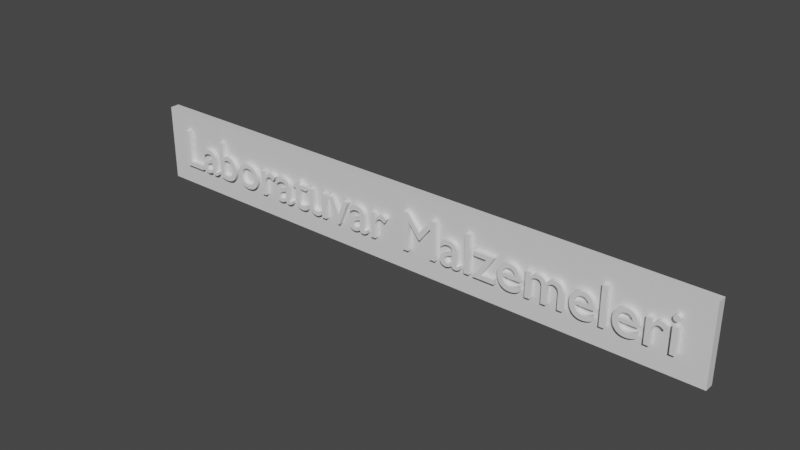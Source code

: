# Source: lab_malzemeler_yaz.blend  (saved by Blender 3.0.42; exported with 4.5.12 LTS)
import bpy
from mathutils import Matrix  # noqa: F401  (used for matrix-valued properties, if any)

bpy.ops.wm.read_factory_settings(use_empty=True)
scene = bpy.context.scene
scene.name = 'Scene'

# ---- collections
col_collection = bpy.data.collections.new('Collection'); scene.collection.children.link(col_collection)

# ---- materials (node trees are filled in below, after node groups)
mat_material_001 = bpy.data.materials.new('Material.001')
mat_material_001.alpha_threshold = 0.0
mat_material_001.use_transparent_shadow = False
mat_material_001.line_color = (0.0, 0.0, 0.0, 1.0)

# ---- material node trees
mat_material_001.use_nodes = True; mat_material_001.node_tree.nodes.clear()
_N = mat_material_001.node_tree.nodes; _L = mat_material_001.node_tree.links
n0 = _N.new('ShaderNodeOutputMaterial'); n0.name = 'Material Output'; n0.location = (300, 300)
n1 = _N.new('ShaderNodeBsdfPrincipled'); n1.name = 'Principled BSDF'; n1.location = (10, 300)
n1.distribution = 'GGX'
n1.subsurface_method = 'RANDOM_WALK_SKIN'
n1.inputs[2].default_value = 0.4
n1.inputs[3].default_value = 1.45
n1.inputs[27].default_value = (0.0, 0.0, 0.0, 1.0)
n1.inputs[28].default_value = 1.0
_L.new(n1.outputs[0], n0.inputs[0])
n0.is_active_output = True

# ---- world
world_world = bpy.data.worlds.new('World'); scene.world = world_world
world_world.use_nodes = True; world_world.node_tree.nodes.clear()
_N = world_world.node_tree.nodes; _L = world_world.node_tree.links
n0 = _N.new('ShaderNodeOutputWorld'); n0.name = 'World Output'; n0.location = (300, 300)
n1 = _N.new('ShaderNodeBackground'); n1.name = 'Background'; n1.location = (10, 300)
n1.inputs[0].default_value = (0.05088, 0.05088, 0.05088, 1.0)
_L.new(n1.outputs[0], n0.inputs[0])
n0.is_active_output = True
world_world.color = (0.05088, 0.05088, 0.05088)
world_world.use_sun_shadow = False
world_world.sun_shadow_jitter_overblur = 0.0

# ---- meshes
me_cube_001 = bpy.data.meshes.new('Cube.001')
me_cube_001.from_pydata([(1.0, -0.6784, 1.0), (1.0, -0.6784, -0.3904), (1.0, -0.8479, 1.0), (1.0, -0.8479, -0.3904), (-9.831, -0.6784, 1.0), (-9.831, -0.6784, -0.3904), (-9.831, -0.8479, 1.0), (-9.831, -0.8479, -0.3904)], [], [(0, 4, 6, 2), (3, 2, 6, 7), (7, 6, 4, 5), (5, 1, 3, 7), (1, 0, 2, 3), (5, 4, 0, 1)])
_uv = me_cube_001.uv_layers.new(name='UVMap')
_uv.uv.foreach_set('vector', [0.625, 0.5, 0.875, 0.5, 0.875, 0.75, 0.625, 0.75, 0.375, 0.75, 0.625, 0.75, 0.625, 1.0, 0.375, 1.0, 0.375, 0.0, 0.625, 0.0, 0.625, 0.25, 0.375, 0.25, 0.125, 0.5, 0.375, 0.5, 0.375, 0.75, 0.125, 0.75, 0.375, 0.5, 0.625, 0.5, 0.625, 0.75, 0.375, 0.75, 0.375, 0.25, 0.625, 0.25, 0.625, 0.5, 0.375, 0.5])
me_cube_001.materials.append(mat_material_001)
me_cube_001.use_remesh_preserve_volume = False
me_cube_001.use_remesh_preserve_attributes = False
me_cube_001.use_mirror_vertex_groups = False
me_cube_001.update()

# ---- curves / text
txt_text = bpy.data.curves.new('Text', 'FONT')
txt_text.dimensions = '2D'
txt_text.body = 'Laboratuvar Malzemeleri'
txt_text_001 = bpy.data.curves.new('Text.001', 'FONT')
txt_text_001.dimensions = '2D'
txt_text_001.body = 'Laboratuvar Malzemeleri'

# ---- objects
ob_cube = bpy.data.objects.new('Cube', me_cube_001)
ob_text = bpy.data.objects.new('Text', txt_text)
ob_text_001 = bpy.data.objects.new('Text.001', txt_text_001)

# ---- transforms, parenting, visibility, modifiers, constraints
ob_cube.location = (-0.6573, 0.2327, 0.0)
ob_cube.lock_rotations_4d = False
ob_cube.empty_display_type = 'ARROWS'
ob_cube.lineart.crease_threshold = 0.0
ob_text.location = (0.0, -0.3753, 0.0)
ob_text.rotation_euler = (1.571, 0.0, 3.142)
_m = ob_text.modifiers.new('Solidify', 'SOLIDIFY')
_m.thickness = 0.12
ob_text_001.location = (-10.11, -0.6965, 0.0)
ob_text_001.rotation_euler = (1.571, 0.0, 0.0)
_m = ob_text_001.modifiers.new('Solidify', 'SOLIDIFY')
_m.thickness = 0.12

# ---- collection membership
col_collection.objects.link(ob_cube)
col_collection.objects.link(ob_text)
col_collection.objects.link(ob_text_001)

# ---- scene / render settings (as saved in the file)
scene.frame_start = 1; scene.frame_end = 250; scene.frame_set(1)
scene.render.engine = 'BLENDER_EEVEE_NEXT'
scene.cycles.sampling_pattern = 'TABULATED_SOBOL'
scene.cycles.use_light_tree = False
scene.view_settings.view_transform = 'Filmic'
bpy.context.view_layer.update()

# ---- added for rendering (the .blend has no active camera and no usable light): camera, sun
cam_auto = bpy.data.cameras.new('AutoCamera')
cam_auto.lens = 50.0
cam_auto.sensor_width = 36.0
cam_auto.clip_end = 1000.0
ob_auto_camera = bpy.data.objects.new('AutoCamera', cam_auto)
scene.collection.objects.link(ob_auto_camera)
ob_auto_camera.location = (5.03472, -12.6647, 8.39065)
ob_auto_camera.rotation_euler = (1.09748, -7.21219e-08, 0.694738)
scene.camera = ob_auto_camera
light_auto_sun = bpy.data.lights.new('AutoSun', 'SUN')
light_auto_sun.energy = 3.0
light_auto_sun.angle = 0.0523599
ob_auto_sun = bpy.data.objects.new('AutoSun', light_auto_sun)
scene.collection.objects.link(ob_auto_sun)
ob_auto_sun.rotation_euler = (0.872665, 0.174533, 0.523599)
bpy.context.view_layer.update()
